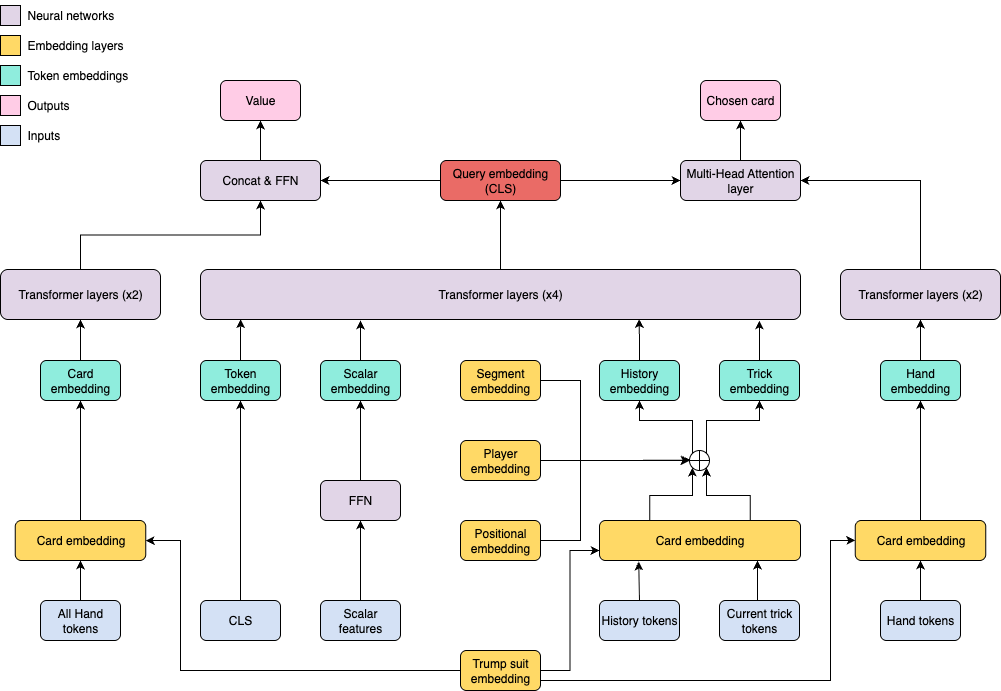

The diagram above was exported from draw.io. Its source (the exported page's mxGraphModel, read from the mxfile embedded in the PNG):
<mxGraphModel dx="1722" dy="987" grid="1" gridSize="10" guides="1" tooltips="1" connect="1" arrows="1" fold="1" page="1" pageScale="1" pageWidth="1100" pageHeight="850" background="#ffffff" math="0" shadow="0">
  <root>
    <mxCell id="0" />
    <mxCell id="1" parent="0" />
    <mxCell id="9FkPDULEPaiDdk3oKA5r-28" style="edgeStyle=orthogonalEdgeStyle;rounded=0;orthogonalLoop=1;jettySize=auto;html=1;exitX=0.5;exitY=0;exitDx=0;exitDy=0;entryX=0.5;entryY=1;entryDx=0;entryDy=0;" edge="1" parent="1" source="9FkPDULEPaiDdk3oKA5r-1" target="9FkPDULEPaiDdk3oKA5r-8">
      <mxGeometry relative="1" as="geometry" />
    </mxCell>
    <mxCell id="9FkPDULEPaiDdk3oKA5r-1" value="CLS" style="rounded=1;whiteSpace=wrap;html=1;fillColor=#D4E1F5;" vertex="1" parent="1">
      <mxGeometry x="250" y="720" width="80" height="40" as="geometry" />
    </mxCell>
    <mxCell id="9FkPDULEPaiDdk3oKA5r-27" style="edgeStyle=orthogonalEdgeStyle;rounded=0;orthogonalLoop=1;jettySize=auto;html=1;exitX=0.5;exitY=0;exitDx=0;exitDy=0;entryX=0.5;entryY=1;entryDx=0;entryDy=0;" edge="1" parent="1" source="9FkPDULEPaiDdk3oKA5r-3" target="9FkPDULEPaiDdk3oKA5r-7">
      <mxGeometry relative="1" as="geometry" />
    </mxCell>
    <mxCell id="9FkPDULEPaiDdk3oKA5r-3" value="Scalar features" style="rounded=1;whiteSpace=wrap;html=1;fillColor=#D4E1F5;" vertex="1" parent="1">
      <mxGeometry x="370" y="720" width="80" height="40" as="geometry" />
    </mxCell>
    <mxCell id="9FkPDULEPaiDdk3oKA5r-5" value="History tokens" style="rounded=1;whiteSpace=wrap;html=1;fillColor=#D4E1F5;" vertex="1" parent="1">
      <mxGeometry x="649" y="720" width="80" height="40" as="geometry" />
    </mxCell>
    <mxCell id="9FkPDULEPaiDdk3oKA5r-6" value="Current trick tokens" style="rounded=1;whiteSpace=wrap;html=1;fillColor=#D4E1F5;" vertex="1" parent="1">
      <mxGeometry x="769" y="720" width="80" height="40" as="geometry" />
    </mxCell>
    <mxCell id="9FkPDULEPaiDdk3oKA5r-78" style="edgeStyle=orthogonalEdgeStyle;rounded=0;orthogonalLoop=1;jettySize=auto;html=1;exitX=0.5;exitY=0;exitDx=0;exitDy=0;entryX=0.5;entryY=1;entryDx=0;entryDy=0;" edge="1" parent="1" source="9FkPDULEPaiDdk3oKA5r-7" target="9FkPDULEPaiDdk3oKA5r-41">
      <mxGeometry relative="1" as="geometry" />
    </mxCell>
    <mxCell id="9FkPDULEPaiDdk3oKA5r-7" value="FFN" style="rounded=1;whiteSpace=wrap;html=1;fillColor=#E1D5E7;" vertex="1" parent="1">
      <mxGeometry x="370" y="600" width="80" height="40" as="geometry" />
    </mxCell>
    <mxCell id="9FkPDULEPaiDdk3oKA5r-8" value="Token embedding" style="rounded=1;whiteSpace=wrap;html=1;fillColor=#8FEDDD;" vertex="1" parent="1">
      <mxGeometry x="250" y="480" width="80" height="40" as="geometry" />
    </mxCell>
    <mxCell id="9FkPDULEPaiDdk3oKA5r-46" style="edgeStyle=orthogonalEdgeStyle;rounded=0;orthogonalLoop=1;jettySize=auto;html=1;exitX=0.25;exitY=0;exitDx=0;exitDy=0;entryX=0;entryY=1;entryDx=0;entryDy=0;" edge="1" parent="1" source="9FkPDULEPaiDdk3oKA5r-9" target="9FkPDULEPaiDdk3oKA5r-10">
      <mxGeometry relative="1" as="geometry" />
    </mxCell>
    <mxCell id="9FkPDULEPaiDdk3oKA5r-79" style="edgeStyle=orthogonalEdgeStyle;rounded=0;orthogonalLoop=1;jettySize=auto;html=1;exitX=0.75;exitY=0;exitDx=0;exitDy=0;entryX=1;entryY=1;entryDx=0;entryDy=0;" edge="1" parent="1" source="9FkPDULEPaiDdk3oKA5r-9" target="9FkPDULEPaiDdk3oKA5r-10">
      <mxGeometry relative="1" as="geometry" />
    </mxCell>
    <mxCell id="9FkPDULEPaiDdk3oKA5r-9" value="Card embedding" style="rounded=1;whiteSpace=wrap;html=1;fillColor=#FFD966;" vertex="1" parent="1">
      <mxGeometry x="649" y="640" width="201" height="40" as="geometry" />
    </mxCell>
    <mxCell id="9FkPDULEPaiDdk3oKA5r-13" value="" style="group" vertex="1" connectable="0" parent="1">
      <mxGeometry x="739" y="570" width="20" height="20" as="geometry" />
    </mxCell>
    <mxCell id="9FkPDULEPaiDdk3oKA5r-10" value="" style="ellipse;whiteSpace=wrap;html=1;aspect=fixed;" vertex="1" parent="9FkPDULEPaiDdk3oKA5r-13">
      <mxGeometry width="20" height="20" as="geometry" />
    </mxCell>
    <mxCell id="9FkPDULEPaiDdk3oKA5r-11" value="" style="endArrow=none;html=1;rounded=0;exitX=0;exitY=0.5;exitDx=0;exitDy=0;entryX=1;entryY=0.5;entryDx=0;entryDy=0;" edge="1" parent="9FkPDULEPaiDdk3oKA5r-13" source="9FkPDULEPaiDdk3oKA5r-10" target="9FkPDULEPaiDdk3oKA5r-10">
      <mxGeometry width="50" height="50" relative="1" as="geometry">
        <mxPoint x="-15" y="60" as="sourcePoint" />
        <mxPoint x="35" y="10" as="targetPoint" />
      </mxGeometry>
    </mxCell>
    <mxCell id="9FkPDULEPaiDdk3oKA5r-12" value="" style="endArrow=none;html=1;rounded=0;entryX=0.5;entryY=0;entryDx=0;entryDy=0;exitX=0.5;exitY=1;exitDx=0;exitDy=0;" edge="1" parent="9FkPDULEPaiDdk3oKA5r-13" source="9FkPDULEPaiDdk3oKA5r-10" target="9FkPDULEPaiDdk3oKA5r-10">
      <mxGeometry width="50" height="50" relative="1" as="geometry">
        <mxPoint x="-15" y="60" as="sourcePoint" />
        <mxPoint x="35" y="10" as="targetPoint" />
      </mxGeometry>
    </mxCell>
    <mxCell id="9FkPDULEPaiDdk3oKA5r-83" style="edgeStyle=orthogonalEdgeStyle;rounded=0;orthogonalLoop=1;jettySize=auto;html=1;exitX=1;exitY=0.5;exitDx=0;exitDy=0;" edge="1" parent="1" source="9FkPDULEPaiDdk3oKA5r-14">
      <mxGeometry relative="1" as="geometry">
        <mxPoint x="740" y="579.6666666666667" as="targetPoint" />
      </mxGeometry>
    </mxCell>
    <mxCell id="9FkPDULEPaiDdk3oKA5r-14" value="Player embedding" style="rounded=1;whiteSpace=wrap;html=1;fillColor=#FFD966;" vertex="1" parent="1">
      <mxGeometry x="510" y="560" width="80" height="40" as="geometry" />
    </mxCell>
    <mxCell id="9FkPDULEPaiDdk3oKA5r-17" style="edgeStyle=orthogonalEdgeStyle;rounded=0;orthogonalLoop=1;jettySize=auto;html=1;exitX=0.5;exitY=0;exitDx=0;exitDy=0;entryX=0.195;entryY=1.025;entryDx=0;entryDy=0;entryPerimeter=0;" edge="1" parent="1" source="9FkPDULEPaiDdk3oKA5r-5" target="9FkPDULEPaiDdk3oKA5r-9">
      <mxGeometry relative="1" as="geometry" />
    </mxCell>
    <mxCell id="9FkPDULEPaiDdk3oKA5r-82" style="edgeStyle=orthogonalEdgeStyle;rounded=0;orthogonalLoop=1;jettySize=auto;html=1;exitX=1;exitY=0.5;exitDx=0;exitDy=0;entryX=0;entryY=0.5;entryDx=0;entryDy=0;" edge="1" parent="1" source="9FkPDULEPaiDdk3oKA5r-20" target="9FkPDULEPaiDdk3oKA5r-10">
      <mxGeometry relative="1" as="geometry">
        <Array as="points">
          <mxPoint x="630" y="500" />
          <mxPoint x="630" y="580" />
        </Array>
      </mxGeometry>
    </mxCell>
    <mxCell id="9FkPDULEPaiDdk3oKA5r-20" value="Segment embedding" style="rounded=1;whiteSpace=wrap;html=1;fillColor=#FFD966;" vertex="1" parent="1">
      <mxGeometry x="510" y="480" width="80" height="40" as="geometry" />
    </mxCell>
    <mxCell id="9FkPDULEPaiDdk3oKA5r-22" style="edgeStyle=orthogonalEdgeStyle;rounded=0;orthogonalLoop=1;jettySize=auto;html=1;exitX=0.5;exitY=0;exitDx=0;exitDy=0;entryX=0.786;entryY=1.002;entryDx=0;entryDy=0;entryPerimeter=0;" edge="1" parent="1" source="9FkPDULEPaiDdk3oKA5r-6" target="9FkPDULEPaiDdk3oKA5r-9">
      <mxGeometry relative="1" as="geometry" />
    </mxCell>
    <mxCell id="9FkPDULEPaiDdk3oKA5r-85" style="edgeStyle=orthogonalEdgeStyle;rounded=0;orthogonalLoop=1;jettySize=auto;html=1;exitX=1;exitY=0.5;exitDx=0;exitDy=0;entryX=0;entryY=0.5;entryDx=0;entryDy=0;" edge="1" parent="1" source="9FkPDULEPaiDdk3oKA5r-24" target="9FkPDULEPaiDdk3oKA5r-10">
      <mxGeometry relative="1" as="geometry">
        <Array as="points">
          <mxPoint x="630" y="660" />
          <mxPoint x="630" y="580" />
        </Array>
      </mxGeometry>
    </mxCell>
    <mxCell id="9FkPDULEPaiDdk3oKA5r-24" value="Positional embedding" style="rounded=1;whiteSpace=wrap;html=1;fillColor=#FFD966;" vertex="1" parent="1">
      <mxGeometry x="510" y="640" width="80" height="40" as="geometry" />
    </mxCell>
    <mxCell id="9FkPDULEPaiDdk3oKA5r-37" style="edgeStyle=orthogonalEdgeStyle;rounded=0;orthogonalLoop=1;jettySize=auto;html=1;exitX=0.5;exitY=0;exitDx=0;exitDy=0;entryX=0.5;entryY=1;entryDx=0;entryDy=0;" edge="1" parent="1" source="9FkPDULEPaiDdk3oKA5r-30" target="9FkPDULEPaiDdk3oKA5r-36">
      <mxGeometry relative="1" as="geometry" />
    </mxCell>
    <mxCell id="9FkPDULEPaiDdk3oKA5r-31" style="edgeStyle=orthogonalEdgeStyle;rounded=0;orthogonalLoop=1;jettySize=auto;html=1;exitX=0.5;exitY=0;exitDx=0;exitDy=0;entryX=0.067;entryY=0.992;entryDx=0;entryDy=0;entryPerimeter=0;" edge="1" parent="1" source="9FkPDULEPaiDdk3oKA5r-8" target="9FkPDULEPaiDdk3oKA5r-30">
      <mxGeometry relative="1" as="geometry" />
    </mxCell>
    <mxCell id="9FkPDULEPaiDdk3oKA5r-59" style="edgeStyle=orthogonalEdgeStyle;rounded=0;orthogonalLoop=1;jettySize=auto;html=1;exitX=1;exitY=0.5;exitDx=0;exitDy=0;entryX=0;entryY=0.5;entryDx=0;entryDy=0;" edge="1" parent="1" source="9FkPDULEPaiDdk3oKA5r-36" target="9FkPDULEPaiDdk3oKA5r-57">
      <mxGeometry relative="1" as="geometry" />
    </mxCell>
    <mxCell id="9FkPDULEPaiDdk3oKA5r-70" style="edgeStyle=orthogonalEdgeStyle;rounded=0;orthogonalLoop=1;jettySize=auto;html=1;exitX=0;exitY=0.5;exitDx=0;exitDy=0;entryX=1;entryY=0.5;entryDx=0;entryDy=0;" edge="1" parent="1" source="9FkPDULEPaiDdk3oKA5r-36" target="9FkPDULEPaiDdk3oKA5r-66">
      <mxGeometry relative="1" as="geometry" />
    </mxCell>
    <mxCell id="9FkPDULEPaiDdk3oKA5r-36" value="Query embedding&lt;div&gt;(CLS)&lt;/div&gt;" style="rounded=1;whiteSpace=wrap;html=1;fillColor=#EA6B66;" vertex="1" parent="1">
      <mxGeometry x="490" y="280" width="120" height="40" as="geometry" />
    </mxCell>
    <mxCell id="9FkPDULEPaiDdk3oKA5r-53" style="edgeStyle=orthogonalEdgeStyle;rounded=0;orthogonalLoop=1;jettySize=auto;html=1;exitX=0.5;exitY=0;exitDx=0;exitDy=0;entryX=0.5;entryY=1;entryDx=0;entryDy=0;" edge="1" parent="1" source="9FkPDULEPaiDdk3oKA5r-38" target="9FkPDULEPaiDdk3oKA5r-86">
      <mxGeometry relative="1" as="geometry" />
    </mxCell>
    <mxCell id="9FkPDULEPaiDdk3oKA5r-38" value="Hand tokens" style="rounded=1;whiteSpace=wrap;html=1;fillColor=#D4E1F5;" vertex="1" parent="1">
      <mxGeometry x="930" y="720" width="80" height="40" as="geometry" />
    </mxCell>
    <mxCell id="9FkPDULEPaiDdk3oKA5r-39" style="edgeStyle=orthogonalEdgeStyle;rounded=0;orthogonalLoop=1;jettySize=auto;html=1;exitX=0.5;exitY=1;exitDx=0;exitDy=0;" edge="1" parent="1" source="9FkPDULEPaiDdk3oKA5r-1" target="9FkPDULEPaiDdk3oKA5r-1">
      <mxGeometry relative="1" as="geometry" />
    </mxCell>
    <mxCell id="9FkPDULEPaiDdk3oKA5r-41" value="Scalar embedding" style="rounded=1;whiteSpace=wrap;html=1;fillColor=#8FEDDD;" vertex="1" parent="1">
      <mxGeometry x="370" y="480" width="80" height="40" as="geometry" />
    </mxCell>
    <mxCell id="9FkPDULEPaiDdk3oKA5r-42" value="History embedding" style="rounded=1;whiteSpace=wrap;html=1;fillColor=#8FEDDD;" vertex="1" parent="1">
      <mxGeometry x="649" y="480" width="80" height="40" as="geometry" />
    </mxCell>
    <mxCell id="9FkPDULEPaiDdk3oKA5r-81" style="edgeStyle=orthogonalEdgeStyle;rounded=0;orthogonalLoop=1;jettySize=auto;html=1;exitX=0.5;exitY=0;exitDx=0;exitDy=0;" edge="1" parent="1" source="9FkPDULEPaiDdk3oKA5r-43">
      <mxGeometry relative="1" as="geometry">
        <mxPoint x="808.8333333333335" y="440" as="targetPoint" />
      </mxGeometry>
    </mxCell>
    <mxCell id="9FkPDULEPaiDdk3oKA5r-43" value="Trick embedding" style="rounded=1;whiteSpace=wrap;html=1;fillColor=#8FEDDD;" vertex="1" parent="1">
      <mxGeometry x="769" y="480" width="80" height="40" as="geometry" />
    </mxCell>
    <mxCell id="9FkPDULEPaiDdk3oKA5r-44" style="edgeStyle=orthogonalEdgeStyle;rounded=0;orthogonalLoop=1;jettySize=auto;html=1;exitX=0;exitY=0;exitDx=0;exitDy=0;entryX=0.5;entryY=1;entryDx=0;entryDy=0;" edge="1" parent="1" source="9FkPDULEPaiDdk3oKA5r-10" target="9FkPDULEPaiDdk3oKA5r-42">
      <mxGeometry relative="1" as="geometry">
        <Array as="points">
          <mxPoint x="742" y="540" />
          <mxPoint x="689" y="540" />
        </Array>
      </mxGeometry>
    </mxCell>
    <mxCell id="9FkPDULEPaiDdk3oKA5r-45" style="edgeStyle=orthogonalEdgeStyle;rounded=0;orthogonalLoop=1;jettySize=auto;html=1;exitX=1;exitY=0;exitDx=0;exitDy=0;entryX=0.5;entryY=1;entryDx=0;entryDy=0;" edge="1" parent="1" source="9FkPDULEPaiDdk3oKA5r-10" target="9FkPDULEPaiDdk3oKA5r-43">
      <mxGeometry relative="1" as="geometry">
        <Array as="points">
          <mxPoint x="756" y="540" />
          <mxPoint x="809" y="540" />
        </Array>
      </mxGeometry>
    </mxCell>
    <mxCell id="9FkPDULEPaiDdk3oKA5r-48" style="edgeStyle=orthogonalEdgeStyle;rounded=0;orthogonalLoop=1;jettySize=auto;html=1;exitX=0.5;exitY=0;exitDx=0;exitDy=0;" edge="1" parent="1" source="9FkPDULEPaiDdk3oKA5r-41">
      <mxGeometry relative="1" as="geometry">
        <mxPoint x="410" y="440" as="targetPoint" />
      </mxGeometry>
    </mxCell>
    <mxCell id="9FkPDULEPaiDdk3oKA5r-74" style="edgeStyle=orthogonalEdgeStyle;rounded=0;orthogonalLoop=1;jettySize=auto;html=1;exitX=0.5;exitY=0;exitDx=0;exitDy=0;entryX=0.5;entryY=1;entryDx=0;entryDy=0;" edge="1" parent="1" source="9FkPDULEPaiDdk3oKA5r-51" target="9FkPDULEPaiDdk3oKA5r-54">
      <mxGeometry relative="1" as="geometry" />
    </mxCell>
    <mxCell id="9FkPDULEPaiDdk3oKA5r-51" value="Hand embedding" style="rounded=1;whiteSpace=wrap;html=1;fillColor=#8FEDDD;" vertex="1" parent="1">
      <mxGeometry x="930" y="480" width="80" height="40" as="geometry" />
    </mxCell>
    <mxCell id="9FkPDULEPaiDdk3oKA5r-58" style="edgeStyle=orthogonalEdgeStyle;rounded=0;orthogonalLoop=1;jettySize=auto;html=1;exitX=0.5;exitY=0;exitDx=0;exitDy=0;entryX=1;entryY=0.5;entryDx=0;entryDy=0;" edge="1" parent="1" source="9FkPDULEPaiDdk3oKA5r-54" target="9FkPDULEPaiDdk3oKA5r-57">
      <mxGeometry relative="1" as="geometry" />
    </mxCell>
    <mxCell id="9FkPDULEPaiDdk3oKA5r-54" value="Transformer layers (x2)" style="rounded=1;whiteSpace=wrap;html=1;fillColor=#E1D5E7;" vertex="1" parent="1">
      <mxGeometry x="890" y="389" width="160" height="50" as="geometry" />
    </mxCell>
    <mxCell id="9FkPDULEPaiDdk3oKA5r-77" style="edgeStyle=orthogonalEdgeStyle;rounded=0;orthogonalLoop=1;jettySize=auto;html=1;exitX=0.5;exitY=0;exitDx=0;exitDy=0;entryX=0.5;entryY=1;entryDx=0;entryDy=0;" edge="1" parent="1" source="9FkPDULEPaiDdk3oKA5r-57" target="9FkPDULEPaiDdk3oKA5r-61">
      <mxGeometry relative="1" as="geometry" />
    </mxCell>
    <mxCell id="9FkPDULEPaiDdk3oKA5r-57" value="Multi-Head Attention layer" style="rounded=1;whiteSpace=wrap;html=1;fillColor=#E1D5E7;" vertex="1" parent="1">
      <mxGeometry x="730" y="280" width="120" height="40" as="geometry" />
    </mxCell>
    <mxCell id="9FkPDULEPaiDdk3oKA5r-61" value="Chosen card" style="rounded=1;whiteSpace=wrap;html=1;fillColor=#FFCCE6;" vertex="1" parent="1">
      <mxGeometry x="750" y="200" width="80" height="40" as="geometry" />
    </mxCell>
    <mxCell id="9FkPDULEPaiDdk3oKA5r-65" style="edgeStyle=orthogonalEdgeStyle;rounded=0;orthogonalLoop=1;jettySize=auto;html=1;exitX=0.5;exitY=0;exitDx=0;exitDy=0;entryX=0.5;entryY=1;entryDx=0;entryDy=0;" edge="1" parent="1" source="9FkPDULEPaiDdk3oKA5r-62" target="9FkPDULEPaiDdk3oKA5r-88">
      <mxGeometry relative="1" as="geometry" />
    </mxCell>
    <mxCell id="9FkPDULEPaiDdk3oKA5r-62" value="All Hand tokens" style="rounded=1;whiteSpace=wrap;html=1;fillColor=#D4E1F5;" vertex="1" parent="1">
      <mxGeometry x="90" y="720" width="80" height="40" as="geometry" />
    </mxCell>
    <mxCell id="9FkPDULEPaiDdk3oKA5r-73" style="edgeStyle=orthogonalEdgeStyle;rounded=0;orthogonalLoop=1;jettySize=auto;html=1;exitX=0.5;exitY=0;exitDx=0;exitDy=0;entryX=0.5;entryY=1;entryDx=0;entryDy=0;" edge="1" parent="1" source="9FkPDULEPaiDdk3oKA5r-63" target="9FkPDULEPaiDdk3oKA5r-64">
      <mxGeometry relative="1" as="geometry" />
    </mxCell>
    <mxCell id="9FkPDULEPaiDdk3oKA5r-63" value="Card embedding" style="rounded=1;whiteSpace=wrap;html=1;fillColor=#8FEDDD;" vertex="1" parent="1">
      <mxGeometry x="90" y="480" width="80" height="40" as="geometry" />
    </mxCell>
    <mxCell id="9FkPDULEPaiDdk3oKA5r-69" style="edgeStyle=orthogonalEdgeStyle;rounded=0;orthogonalLoop=1;jettySize=auto;html=1;exitX=0.5;exitY=0;exitDx=0;exitDy=0;entryX=0.5;entryY=1;entryDx=0;entryDy=0;" edge="1" parent="1" source="9FkPDULEPaiDdk3oKA5r-64" target="9FkPDULEPaiDdk3oKA5r-66">
      <mxGeometry relative="1" as="geometry" />
    </mxCell>
    <mxCell id="9FkPDULEPaiDdk3oKA5r-64" value="Transformer layers (x2)" style="rounded=1;whiteSpace=wrap;html=1;fillColor=#E1D5E7;" vertex="1" parent="1">
      <mxGeometry x="50" y="389" width="160" height="50" as="geometry" />
    </mxCell>
    <mxCell id="9FkPDULEPaiDdk3oKA5r-76" style="edgeStyle=orthogonalEdgeStyle;rounded=0;orthogonalLoop=1;jettySize=auto;html=1;exitX=0.5;exitY=0;exitDx=0;exitDy=0;entryX=0.5;entryY=1;entryDx=0;entryDy=0;" edge="1" parent="1" source="9FkPDULEPaiDdk3oKA5r-66" target="9FkPDULEPaiDdk3oKA5r-71">
      <mxGeometry relative="1" as="geometry" />
    </mxCell>
    <mxCell id="9FkPDULEPaiDdk3oKA5r-66" value="Concat &amp;amp; FFN" style="rounded=1;whiteSpace=wrap;html=1;fillColor=#E1D5E7;" vertex="1" parent="1">
      <mxGeometry x="250" y="280" width="120" height="40" as="geometry" />
    </mxCell>
    <mxCell id="9FkPDULEPaiDdk3oKA5r-71" value="Value" style="rounded=1;whiteSpace=wrap;html=1;fillColor=#FFCCE6;" vertex="1" parent="1">
      <mxGeometry x="270" y="200" width="80" height="40" as="geometry" />
    </mxCell>
    <mxCell id="9FkPDULEPaiDdk3oKA5r-30" value="Transformer layers (x4)" style="rounded=1;whiteSpace=wrap;html=1;fillColor=#E1D5E7;" vertex="1" parent="1">
      <mxGeometry x="250" y="389" width="600" height="50" as="geometry" />
    </mxCell>
    <mxCell id="9FkPDULEPaiDdk3oKA5r-80" style="edgeStyle=orthogonalEdgeStyle;rounded=0;orthogonalLoop=1;jettySize=auto;html=1;exitX=0.5;exitY=0;exitDx=0;exitDy=0;entryX=0.731;entryY=0.988;entryDx=0;entryDy=0;entryPerimeter=0;" edge="1" parent="1" source="9FkPDULEPaiDdk3oKA5r-42" target="9FkPDULEPaiDdk3oKA5r-30">
      <mxGeometry relative="1" as="geometry" />
    </mxCell>
    <mxCell id="9FkPDULEPaiDdk3oKA5r-87" style="edgeStyle=orthogonalEdgeStyle;rounded=0;orthogonalLoop=1;jettySize=auto;html=1;exitX=0.5;exitY=0;exitDx=0;exitDy=0;entryX=0.5;entryY=1;entryDx=0;entryDy=0;" edge="1" parent="1" source="9FkPDULEPaiDdk3oKA5r-86" target="9FkPDULEPaiDdk3oKA5r-51">
      <mxGeometry relative="1" as="geometry" />
    </mxCell>
    <mxCell id="9FkPDULEPaiDdk3oKA5r-86" value="Card embedding" style="rounded=1;whiteSpace=wrap;html=1;fillColor=#FFD966;" vertex="1" parent="1">
      <mxGeometry x="904.75" y="640" width="130.5" height="40" as="geometry" />
    </mxCell>
    <mxCell id="9FkPDULEPaiDdk3oKA5r-89" style="edgeStyle=orthogonalEdgeStyle;rounded=0;orthogonalLoop=1;jettySize=auto;html=1;exitX=0.5;exitY=0;exitDx=0;exitDy=0;entryX=0.5;entryY=1;entryDx=0;entryDy=0;" edge="1" parent="1" source="9FkPDULEPaiDdk3oKA5r-88" target="9FkPDULEPaiDdk3oKA5r-63">
      <mxGeometry relative="1" as="geometry" />
    </mxCell>
    <mxCell id="9FkPDULEPaiDdk3oKA5r-88" value="Card embedding" style="rounded=1;whiteSpace=wrap;html=1;fillColor=#FFD966;" vertex="1" parent="1">
      <mxGeometry x="64.75" y="640" width="130.5" height="40" as="geometry" />
    </mxCell>
    <mxCell id="9FkPDULEPaiDdk3oKA5r-91" style="edgeStyle=orthogonalEdgeStyle;rounded=0;orthogonalLoop=1;jettySize=auto;html=1;exitX=1;exitY=0.5;exitDx=0;exitDy=0;entryX=0;entryY=0.75;entryDx=0;entryDy=0;" edge="1" parent="1" source="9FkPDULEPaiDdk3oKA5r-90" target="9FkPDULEPaiDdk3oKA5r-9">
      <mxGeometry relative="1" as="geometry" />
    </mxCell>
    <mxCell id="9FkPDULEPaiDdk3oKA5r-92" style="edgeStyle=orthogonalEdgeStyle;rounded=0;orthogonalLoop=1;jettySize=auto;html=1;exitX=1;exitY=0.75;exitDx=0;exitDy=0;entryX=0;entryY=0.5;entryDx=0;entryDy=0;" edge="1" parent="1" source="9FkPDULEPaiDdk3oKA5r-90" target="9FkPDULEPaiDdk3oKA5r-86">
      <mxGeometry relative="1" as="geometry">
        <Array as="points">
          <mxPoint x="880" y="800" />
          <mxPoint x="880" y="660" />
        </Array>
      </mxGeometry>
    </mxCell>
    <mxCell id="9FkPDULEPaiDdk3oKA5r-93" style="edgeStyle=orthogonalEdgeStyle;rounded=0;orthogonalLoop=1;jettySize=auto;html=1;exitX=0;exitY=0.5;exitDx=0;exitDy=0;entryX=1;entryY=0.5;entryDx=0;entryDy=0;" edge="1" parent="1" source="9FkPDULEPaiDdk3oKA5r-90" target="9FkPDULEPaiDdk3oKA5r-88">
      <mxGeometry relative="1" as="geometry">
        <Array as="points">
          <mxPoint x="230" y="790" />
          <mxPoint x="230" y="660" />
        </Array>
      </mxGeometry>
    </mxCell>
    <mxCell id="9FkPDULEPaiDdk3oKA5r-90" value="Trump suit embedding" style="rounded=1;whiteSpace=wrap;html=1;fillColor=#FFD966;" vertex="1" parent="1">
      <mxGeometry x="510" y="770" width="80" height="40" as="geometry" />
    </mxCell>
    <mxCell id="9FkPDULEPaiDdk3oKA5r-106" value="" style="group" vertex="1" connectable="0" parent="1">
      <mxGeometry x="50" y="120" width="135" height="150" as="geometry" />
    </mxCell>
    <mxCell id="9FkPDULEPaiDdk3oKA5r-94" value="" style="whiteSpace=wrap;html=1;aspect=fixed;fillColor=#E1D5E7;" vertex="1" parent="9FkPDULEPaiDdk3oKA5r-106">
      <mxGeometry y="5" width="20" height="20" as="geometry" />
    </mxCell>
    <mxCell id="9FkPDULEPaiDdk3oKA5r-97" value="Neural networks" style="text;strokeColor=none;align=left;fillColor=none;html=1;verticalAlign=middle;whiteSpace=wrap;rounded=0;" vertex="1" parent="9FkPDULEPaiDdk3oKA5r-106">
      <mxGeometry x="25" width="110" height="30" as="geometry" />
    </mxCell>
    <mxCell id="9FkPDULEPaiDdk3oKA5r-98" value="" style="whiteSpace=wrap;html=1;aspect=fixed;fillColor=#FFD966;" vertex="1" parent="9FkPDULEPaiDdk3oKA5r-106">
      <mxGeometry y="35" width="20" height="20" as="geometry" />
    </mxCell>
    <mxCell id="9FkPDULEPaiDdk3oKA5r-99" value="Embedding layers" style="text;strokeColor=none;align=left;fillColor=none;html=1;verticalAlign=middle;whiteSpace=wrap;rounded=0;" vertex="1" parent="9FkPDULEPaiDdk3oKA5r-106">
      <mxGeometry x="25" y="30" width="110" height="30" as="geometry" />
    </mxCell>
    <mxCell id="9FkPDULEPaiDdk3oKA5r-100" value="" style="whiteSpace=wrap;html=1;aspect=fixed;fillColor=#8FEDDD;" vertex="1" parent="9FkPDULEPaiDdk3oKA5r-106">
      <mxGeometry y="65" width="20" height="20" as="geometry" />
    </mxCell>
    <mxCell id="9FkPDULEPaiDdk3oKA5r-101" value="Token embeddings" style="text;strokeColor=none;align=left;fillColor=none;html=1;verticalAlign=middle;whiteSpace=wrap;rounded=0;" vertex="1" parent="9FkPDULEPaiDdk3oKA5r-106">
      <mxGeometry x="25" y="60" width="110" height="30" as="geometry" />
    </mxCell>
    <mxCell id="9FkPDULEPaiDdk3oKA5r-102" value="" style="whiteSpace=wrap;html=1;aspect=fixed;fillColor=#FFCCE6;" vertex="1" parent="9FkPDULEPaiDdk3oKA5r-106">
      <mxGeometry y="95" width="20" height="20" as="geometry" />
    </mxCell>
    <mxCell id="9FkPDULEPaiDdk3oKA5r-103" value="Outputs" style="text;strokeColor=none;align=left;fillColor=none;html=1;verticalAlign=middle;whiteSpace=wrap;rounded=0;" vertex="1" parent="9FkPDULEPaiDdk3oKA5r-106">
      <mxGeometry x="25" y="90" width="110" height="30" as="geometry" />
    </mxCell>
    <mxCell id="9FkPDULEPaiDdk3oKA5r-104" value="" style="whiteSpace=wrap;html=1;aspect=fixed;fillColor=#D4E1F5;" vertex="1" parent="9FkPDULEPaiDdk3oKA5r-106">
      <mxGeometry y="125" width="20" height="20" as="geometry" />
    </mxCell>
    <mxCell id="9FkPDULEPaiDdk3oKA5r-105" value="Inputs" style="text;strokeColor=none;align=left;fillColor=none;html=1;verticalAlign=middle;whiteSpace=wrap;rounded=0;" vertex="1" parent="9FkPDULEPaiDdk3oKA5r-106">
      <mxGeometry x="25" y="120" width="110" height="30" as="geometry" />
    </mxCell>
  </root>
</mxGraphModel>